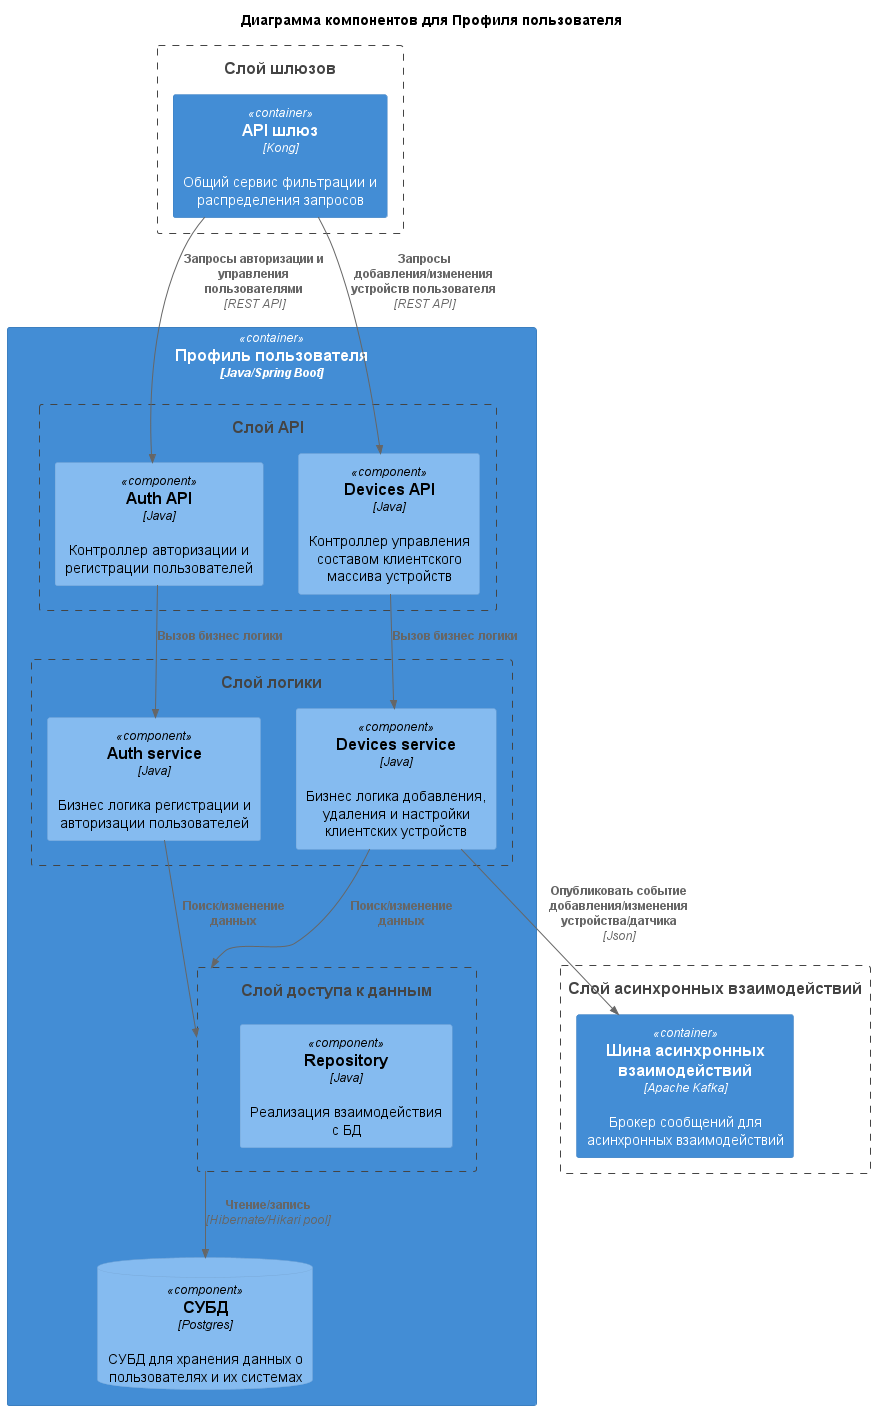

The diagram above was rendered by PlantUML. Its source (embedded in the PNG):
@startuml
!includeurl https://raw.githubusercontent.com/plantuml-stdlib/C4-PlantUML/master/C4_Component.puml

title Диаграмма компонентов для Профиля пользователя

Boundary(gateway, "Слой шлюзов") {
    Container(api_gateway, "API шлюз", "Kong", "Общий сервис фильтрации и распределения запросов")
}

Container(user_profile, "Профиль пользователя", "Java/Spring Boot") {
    Boundary(api_layer, Слой API) {
        Component(auth_api, "Auth API", "Java", "Контроллер авторизации и регистрации пользователей")
        Component(device_api, "Devices API", "Java", "Контроллер управления составом клиентского массива устройств")
    }

    Boundary(service_layer, Слой логики) {
        Component(auth_impl, "Auth service", "Java", "Бизнес логика регистрации и авторизации пользователей")
        Component(device_impl, "Devices service", "Java", "Бизнес логика добавления, удаления и настройки клиентских устройств")
    }

    Boundary(dao_layer, Слой доступа к данным) {
        Component(repository, "Repository", "Java", "Реализация взаимодействия с БД")
    }

    ComponentDb(devices_db, "СУБД", "Postgres", СУБД для хранения данных о пользователях и их системах)

    Rel(auth_api, auth_impl, "Вызов бизнес логики")
    Rel(device_api, device_impl, "Вызов бизнес логики")
    Rel(auth_impl, dao_layer, "Поиск/изменение данных")
    Rel(device_impl, dao_layer, "Поиск/изменение данных")
    Rel(dao_layer, devices_db, "Чтение/запись", "Hibernate/Hikari pool")
}

Boundary(event_registration, "Слой асинхронных взаимодействий") {
    Container(kafka, "Шина асинхронных взаимодействий", "Apache Kafka", "Брокер сообщений для асинхронных взаимодействий")
}

Rel(device_impl, kafka, "Опубликовать событие добавления/изменения устройства/датчика", "Json")
Rel(api_gateway, auth_api, "Запросы авторизации и управления пользователями", "REST API")
Rel(api_gateway, device_api, "Запросы добавления/изменения устройств пользователя", "REST API")
@enduml